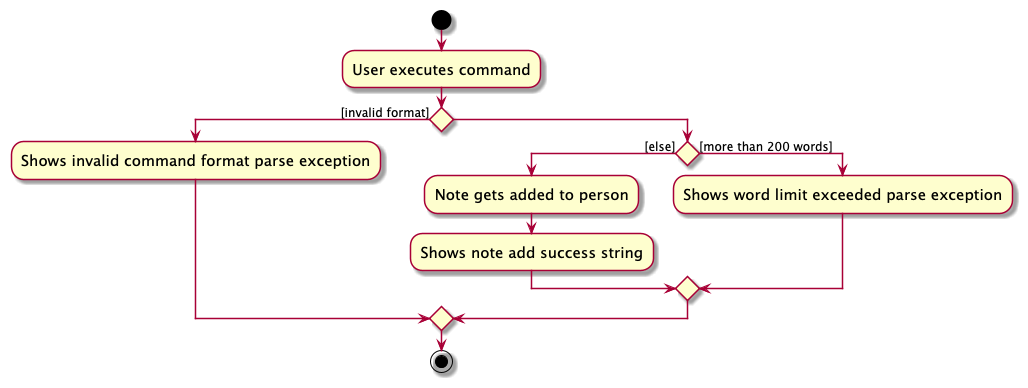

The diagram above was rendered by PlantUML. Its source (embedded in the PNG):
@startuml
skin rose
skinparam ActivityFontSize 15
skinparam ArrowFontSize 12
start
:User executes command;

'Since the beta syntax does not support placing the condition outside the
'diamond we place it as the true branch instead.

if () then ([invalid format])
    :Shows invalid command format parse exception;
    else ()
    if () then ([else])
    :Note gets added to person;
    :Shows note add success string;
    else ([more than 200 words])
        :Shows word limit exceeded parse exception;
    endif
endif
stop
@enduml